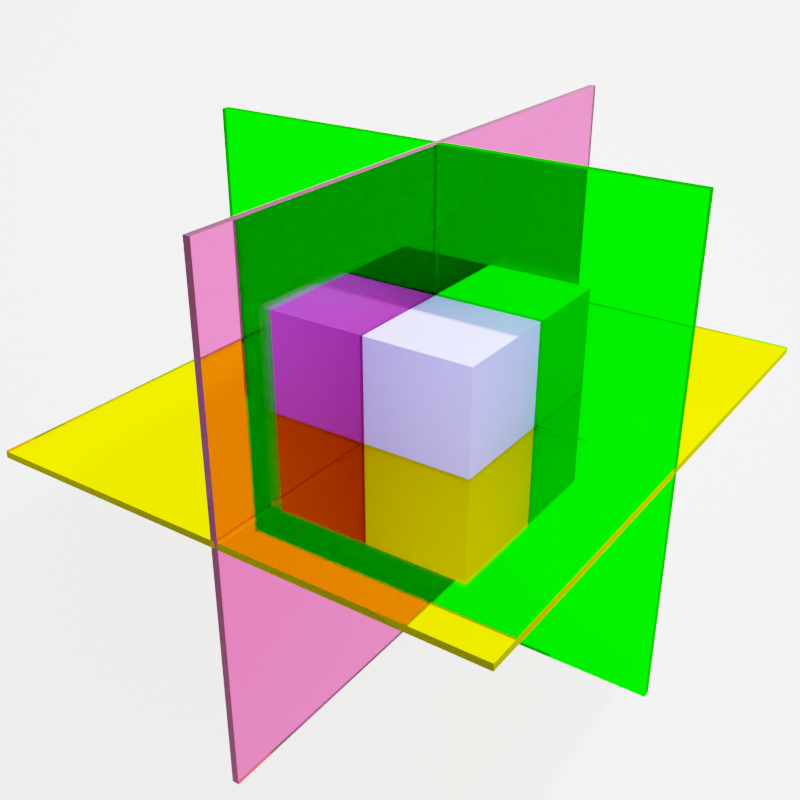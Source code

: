 # Source: untitled.blend  (saved by Blender 3.5.10; exported with 4.5.12 LTS)
import bpy
from mathutils import Matrix  # noqa: F401  (used for matrix-valued properties, if any)

bpy.ops.wm.read_factory_settings(use_empty=True)
scene = bpy.context.scene
scene.name = 'Scene'

# ---- collections
col_collection = bpy.data.collections.new('Collection'); scene.collection.children.link(col_collection)

# ---- materials (node trees are filled in below, after node groups)
mat_material_001 = bpy.data.materials.new('Material.001')
mat_material_001.diffuse_color = (0.7761, 0.8, 0.7526, 1.0)
mat_material_002 = bpy.data.materials.new('Material.002')
mat_material_003 = bpy.data.materials.new('Material.003')
mat_material_006 = bpy.data.materials.new('Material.006')

# ---- node groups
ng_auto_smooth = bpy.data.node_groups.new('Auto Smooth', 'GeometryNodeTree')
_s = ng_auto_smooth.interface.new_socket(name='Geometry', in_out='OUTPUT', socket_type='NodeSocketGeometry')
_s = ng_auto_smooth.interface.new_socket(name='Geometry', in_out='INPUT', socket_type='NodeSocketGeometry')
_s = ng_auto_smooth.interface.new_socket(name='Angle', in_out='INPUT', socket_type='NodeSocketFloat')
_s.subtype = 'ANGLE'
_s.min_value = 0.0
_s.max_value = 3.142
ng_auto_smooth.is_modifier = True
_N = ng_auto_smooth.nodes; _L = ng_auto_smooth.links
n0 = _N.new('NodeGroupOutput'); n0.name = 'Group Output'; n0.location = (480, -100)
n1 = _N.new('NodeGroupInput'); n1.name = 'Group Input'; n1.location = (-420, -300)
n2 = _N.new('NodeGroupInput'); n2.name = 'Group Input.001'; n2.location = (-60, -100)
n3 = _N.new('GeometryNodeSetShadeSmooth'); n3.name = 'Set Shade Smooth'; n3.location = (120, -100)
n3.domain = 'EDGE'
n4 = _N.new('GeometryNodeSetShadeSmooth'); n4.name = 'Set Shade Smooth.001'; n4.location = (300, -100)
n5 = _N.new('GeometryNodeInputMeshEdgeAngle'); n5.name = 'Edge Angle'; n5.location = (-420, -220)
n6 = _N.new('GeometryNodeInputEdgeSmooth'); n6.name = 'Is Edge Smooth'; n6.location = (-60, -160)
n7 = _N.new('GeometryNodeInputShadeSmooth'); n7.name = 'Is Face Smooth'; n7.location = (-240, -340)
n8 = _N.new('FunctionNodeBooleanMath'); n8.name = 'Boolean Math'; n8.location = (-60, -220)
n9 = _N.new('FunctionNodeCompare'); n9.name = 'Compare'; n9.location = (-240, -180)
n9.operation = 'LESS_EQUAL'
_L.new(n5.outputs[0], n9.inputs[0])
_L.new(n4.outputs[0], n0.inputs[0])
_L.new(n1.outputs[1], n9.inputs[1])
_L.new(n9.outputs[0], n8.inputs[0])
_L.new(n7.outputs[0], n8.inputs[1])
_L.new(n2.outputs[0], n3.inputs[0])
_L.new(n6.outputs[0], n3.inputs[1])
_L.new(n3.outputs[0], n4.inputs[0])
_L.new(n8.outputs[0], n3.inputs[2])
n0.is_active_output = True

# ---- material node trees
mat_material_001.use_nodes = True; mat_material_001.node_tree.nodes.clear()
_N = mat_material_001.node_tree.nodes; _L = mat_material_001.node_tree.links
n0 = _N.new('ShaderNodeOutputMaterial'); n0.name = 'Material Output'; n0.location = (300, 300)
n1 = _N.new('ShaderNodeBsdfTransparent'); n1.name = 'Transparent BSDF.001'; n1.location = (110, 280)
n2 = _N.new('ShaderNodeBsdfToon'); n2.name = 'Toon BSDF'; n2.location = (10, 300)
n2.inputs[0].default_value = (0.176, 0.1804, 0.8, 1.0)
_L.new(n1.outputs[0], n0.inputs[1])
_L.new(n2.outputs[0], n0.inputs[0])
n0.is_active_output = True
mat_material_002.use_nodes = True; mat_material_002.node_tree.nodes.clear()
_N = mat_material_002.node_tree.nodes; _L = mat_material_002.node_tree.links
n0 = _N.new('ShaderNodeOutputMaterial'); n0.name = 'Material Output'; n0.location = (300, 300)
n1 = _N.new('ShaderNodeBsdfGlass'); n1.name = 'Glass BSDF'; n1.location = (10, 300)
n1.distribution = 'BECKMANN'
n1.inputs[0].default_value = (0.8, 0.24, 0.4782, 0.1786)
n1.inputs[2].default_value = 1.45
_L.new(n1.outputs[0], n0.inputs[0])
n0.is_active_output = True
mat_material_003.use_nodes = True; mat_material_003.node_tree.nodes.clear()
_N = mat_material_003.node_tree.nodes; _L = mat_material_003.node_tree.links
n0 = _N.new('ShaderNodeOutputMaterial'); n0.name = 'Material Output'; n0.location = (300, 300)
n1 = _N.new('ShaderNodeBsdfGlass'); n1.name = 'Glass BSDF'; n1.location = (10, 300)
n1.distribution = 'BECKMANN'
n1.inputs[0].default_value = (0.003637, 1.0, 0.0, 0.4571)
n1.inputs[2].default_value = 1.45
_L.new(n1.outputs[0], n0.inputs[0])
n0.is_active_output = True
mat_material_006.use_nodes = True; mat_material_006.node_tree.nodes.clear()
_N = mat_material_006.node_tree.nodes; _L = mat_material_006.node_tree.links
n0 = _N.new('ShaderNodeOutputMaterial'); n0.name = 'Material Output'; n0.location = (300, 300)
n1 = _N.new('ShaderNodeBsdfGlass'); n1.name = 'Glass BSDF'; n1.location = (10, 300)
n1.distribution = 'BECKMANN'
n1.inputs[0].default_value = (1.0, 0.9401, 0.0, 1.0)
n1.inputs[2].default_value = 1.45
_L.new(n1.outputs[0], n0.inputs[0])
n0.is_active_output = True

# ---- world
world_world = bpy.data.worlds.new('World'); scene.world = world_world
world_world.use_nodes = True; world_world.node_tree.nodes.clear()
_N = world_world.node_tree.nodes; _L = world_world.node_tree.links
n0 = _N.new('ShaderNodeOutputWorld'); n0.name = 'World Output'; n0.location = (300, 300)
n1 = _N.new('ShaderNodeBackground'); n1.name = 'Background'; n1.location = (10, 300)
n1.inputs[0].default_value = (1.0, 1.0, 1.0, 1.0)
n1.inputs[1].default_value = 4.1
_L.new(n1.outputs[0], n0.inputs[0])
n0.is_active_output = True
world_world.color = (0.05088, 0.05088, 0.05088)
world_world.use_sun_shadow = False
world_world.sun_shadow_jitter_overblur = 0.0

# ---- cameras
cam_camera = bpy.data.cameras.new('Camera')
cam_camera.clip_end = 100.0
cam_camera.ortho_scale = 7.314

# ---- lights
light_light = bpy.data.lights.new('Light', 'POINT')
light_light.transmission_factor = 0.0
light_light.energy = 1e+04
light_light.shadow_soft_size = 0.1
light_light.shadow_maximum_resolution = 0.006
light_light.use_absolute_resolution = True

# ---- meshes
me_cube = bpy.data.meshes.new('Cube')
me_cube.from_pydata([(1.0, 1.0, 1.0), (1.0, 1.0, -1.0), (1.0, -1.0, 1.0), (1.0, -1.0, -1.0), (-1.0, 1.0, 1.0), (-1.0, 1.0, -1.0), (-1.0, -1.0, 1.0), (-1.0, -1.0, -1.0)], [], [(0, 4, 6, 2), (3, 2, 6, 7), (7, 6, 4, 5), (5, 1, 3, 7), (1, 0, 2, 3), (5, 4, 0, 1)])
me_cube.polygons.foreach_set('use_smooth', [True] * 6)
_uv = me_cube.uv_layers.new(name='UVMap')
_uv.uv.foreach_set('vector', [0.625, 0.5, 0.875, 0.5, 0.875, 0.75, 0.625, 0.75, 0.375, 0.75, 0.625, 0.75, 0.625, 1.0, 0.375, 1.0, 0.375, 0.0, 0.625, 0.0, 0.625, 0.25, 0.375, 0.25, 0.125, 0.5, 0.375, 0.5, 0.375, 0.75, 0.125, 0.75, 0.375, 0.5, 0.625, 0.5, 0.625, 0.75, 0.375, 0.75, 0.375, 0.25, 0.625, 0.25, 0.625, 0.5, 0.375, 0.5])
me_cube.materials.append(mat_material_001)
me_cube.use_mirror_vertex_groups = False
me_cube.update()
me_plane_003 = bpy.data.meshes.new('Plane.003')
me_plane_003.from_pydata([(-1.0, -1.0, -0.02913), (1.0, -1.0, -0.02913), (-1.0, 1.0, -0.02913), (1.0, 1.0, -0.02913), (-1.0, -1.0, 0.02913), (1.0, -1.0, 0.02913), (-1.0, 1.0, 0.02913), (1.0, 1.0, 0.02913)], [], [(0, 2, 3, 1), (4, 5, 7, 6), (2, 0, 4, 6), (3, 2, 6, 7), (0, 1, 5, 4), (1, 3, 7, 5)])
_uv = me_plane_003.uv_layers.new(name='UVMap')
_uv.uv.foreach_set('vector', [0.0, 0.0, 0.0, 1.0, 1.0, 1.0, 1.0, 0.0, 0.0, 0.0, 1.0, 0.0, 1.0, 1.0, 0.0, 1.0, 0.0, 1.0, 0.0, 0.0, 0.0, 0.0, 0.0, 1.0, 1.0, 1.0, 0.0, 1.0, 0.0, 1.0, 1.0, 1.0, 0.0, 0.0, 1.0, 0.0, 1.0, 0.0, 0.0, 0.0, 1.0, 0.0, 1.0, 1.0, 1.0, 1.0, 1.0, 0.0])
me_plane_003.materials.append(mat_material_002)
me_plane_003.update()
me_plane_004 = bpy.data.meshes.new('Plane.004')
me_plane_004.from_pydata([(-1.0, -1.0, 0.0), (1.0, -1.0, 0.0), (-1.0, 1.0, 0.0), (1.0, 1.0, 0.0)], [], [(0, 1, 3, 2)])
_uv = me_plane_004.uv_layers.new(name='UVMap')
_uv.uv.foreach_set('vector', [0.0, 0.0, 1.0, 0.0, 1.0, 1.0, 0.0, 1.0])
me_plane_004.update()
me_plane_005 = bpy.data.meshes.new('Plane.005')
me_plane_005.from_pydata([(-1.0, -1.0, -0.02913), (1.0, -1.0, -0.02913), (-1.0, 1.0, -0.02913), (1.0, 1.0, -0.02913), (-1.0, -1.0, 0.02913), (1.0, -1.0, 0.02913), (-1.0, 1.0, 0.02913), (1.0, 1.0, 0.02913)], [], [(0, 2, 3, 1), (4, 5, 7, 6), (2, 0, 4, 6), (3, 2, 6, 7), (0, 1, 5, 4), (1, 3, 7, 5)])
_uv = me_plane_005.uv_layers.new(name='UVMap')
_uv.uv.foreach_set('vector', [0.0, 0.0, 0.0, 1.0, 1.0, 1.0, 1.0, 0.0, 0.0, 0.0, 1.0, 0.0, 1.0, 1.0, 0.0, 1.0, 0.0, 1.0, 0.0, 0.0, 0.0, 0.0, 0.0, 1.0, 1.0, 1.0, 0.0, 1.0, 0.0, 1.0, 1.0, 1.0, 0.0, 0.0, 1.0, 0.0, 1.0, 0.0, 0.0, 0.0, 1.0, 0.0, 1.0, 1.0, 1.0, 1.0, 1.0, 0.0])
me_plane_005.materials.append(mat_material_003)
me_plane_005.update()
me_plane_006 = bpy.data.meshes.new('Plane.006')
me_plane_006.from_pydata([(-1.0, -1.0, -0.02913), (1.0, -1.0, -0.02913), (-1.0, 1.0, -0.02913), (1.0, 1.0, -0.02913), (-1.0, -1.0, 0.02913), (1.0, -1.0, 0.02913), (-1.0, 1.0, 0.02913), (1.0, 1.0, 0.02913)], [], [(0, 2, 3, 1), (4, 5, 7, 6), (2, 0, 4, 6), (3, 2, 6, 7), (0, 1, 5, 4), (1, 3, 7, 5)])
_uv = me_plane_006.uv_layers.new(name='UVMap')
_uv.uv.foreach_set('vector', [0.0, 0.0, 0.0, 1.0, 1.0, 1.0, 1.0, 0.0, 0.0, 0.0, 1.0, 0.0, 1.0, 1.0, 0.0, 1.0, 0.0, 1.0, 0.0, 0.0, 0.0, 0.0, 0.0, 1.0, 1.0, 1.0, 0.0, 1.0, 0.0, 1.0, 1.0, 1.0, 0.0, 0.0, 1.0, 0.0, 1.0, 0.0, 0.0, 0.0, 1.0, 0.0, 1.0, 1.0, 1.0, 1.0, 1.0, 0.0])
me_plane_006.materials.append(mat_material_006)
me_plane_006.update()

# ---- objects
ob_cube = bpy.data.objects.new('Cube', me_cube)
ob_light = bpy.data.objects.new('Light', light_light)
ob_camera = bpy.data.objects.new('Camera', cam_camera)
ob_plane_002 = bpy.data.objects.new('Plane.002', me_plane_003)
ob_plane_003 = bpy.data.objects.new('Plane.003', me_plane_004)
ob_plane_001 = bpy.data.objects.new('Plane.001', me_plane_005)
ob_plane_004 = bpy.data.objects.new('Plane.004', me_plane_006)

# ---- transforms, parenting, visibility, modifiers, constraints
ob_cube.location = (0.04677, -0.08858, 0.0)
ob_cube.lock_rotations_4d = False
ob_cube.empty_display_type = 'ARROWS'
ob_cube.lineart.crease_threshold = 0.0
_m = ob_cube.modifiers.new('Auto Smooth', 'NODES')
_m.node_group = ng_auto_smooth
_gi = [s.identifier for s in ng_auto_smooth.interface.items_tree if s.item_type == 'SOCKET' and s.in_out == 'INPUT']
_m[_gi[1]] = 0.5236  # Angle
ob_light.location = (4.076, 1.005, 5.904)
ob_light.rotation_euler = (0.6503, 0.05522, 1.866)
ob_light.lock_rotations_4d = False
ob_light.empty_display_type = 'ARROWS'
ob_light.color = (0.0, 0.0, 0.0, 0.0)
ob_light.lineart.crease_threshold = 0.0
ob_camera.location = (4.842, -7.517, 4.498)
ob_camera.rotation_euler = (1.102, 1.292e-08, 0.6055)
ob_camera.lock_rotations_4d = False
ob_camera.empty_display_type = 'ARROWS'
ob_camera.color = (0.0, 0.0, 0.0, 0.0)
ob_camera.display_type = 'WIRE'
ob_camera.lineart.crease_threshold = 0.0
ob_plane_002.location = (0.0001002, -0.0001447, -0.0003479)
ob_plane_002.rotation_euler = (1.571, -0.0, 1.571)
ob_plane_002.scale = (-2.85, -2.301, -1.151)
ob_plane_003.location = (-5.385, 4.815, -2.016)
ob_plane_003.rotation_euler = (0.7854, -0.0, 0.7854)
ob_plane_003.scale = (20.12, 20.12, 20.12)
ob_plane_001.location = (0.0001002, -0.0001447, -0.0003479)
ob_plane_001.rotation_euler = (1.571, -0.0, 3.142)
ob_plane_001.scale = (-2.301, -2.301, -1.425)
ob_plane_004.location = (0.0001002, -0.0001447, -0.0003479)
ob_plane_004.rotation_euler = (0.0, 3.258e-07, 3.142)
ob_plane_004.scale = (-2.301, -2.85, -1.151)

# ---- collection membership
col_collection.objects.link(ob_cube)
col_collection.objects.link(ob_light)
col_collection.objects.link(ob_camera)
col_collection.objects.link(ob_plane_002)
col_collection.objects.link(ob_plane_003)
col_collection.objects.link(ob_plane_001)
col_collection.objects.link(ob_plane_004)

# ---- scene / render settings (as saved in the file)
scene.camera = ob_camera
scene.frame_start = 1; scene.frame_end = 250; scene.frame_set(0)
scene.render.engine = 'CYCLES'
scene.render.resolution_x = 640
scene.render.resolution_y = 640
scene.cycles.sampling_pattern = 'TABULATED_SOBOL'
scene.view_settings.view_transform = 'Filmic'
bpy.context.view_layer.update()
